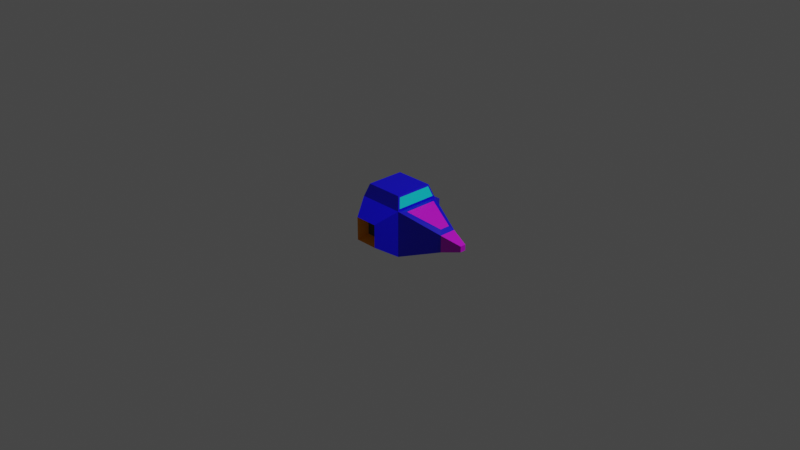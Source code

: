 # Source: Invader1.blend  (saved by Blender 2.83.20; exported with 4.5.12 LTS)
import bpy
from mathutils import Matrix  # noqa: F401  (used for matrix-valued properties, if any)

bpy.ops.wm.read_factory_settings(use_empty=True)
scene = bpy.context.scene
scene.name = 'Scene'

# ---- collections
col_collection = bpy.data.collections.new('Collection'); scene.collection.children.link(col_collection)

# ---- materials (node trees are filled in below, after node groups)
mat_material = bpy.data.materials.new('Material')
mat_material.alpha_threshold = 0.0
mat_material.use_transparent_shadow = False
mat_material.line_color = (0.0, 0.0, 0.0, 1.0)
mat_material_001 = bpy.data.materials.new('Material.001')
mat_material_001.use_transparent_shadow = False
mat_material_002 = bpy.data.materials.new('Material.002')
mat_material_002.use_transparent_shadow = False
mat_material_003 = bpy.data.materials.new('Material.003')
mat_material_003.use_transparent_shadow = False
mat_material_004 = bpy.data.materials.new('Material.004')
mat_material_004.use_transparent_shadow = False

# ---- material node trees
mat_material.use_nodes = True; mat_material.node_tree.nodes.clear()
_N = mat_material.node_tree.nodes; _L = mat_material.node_tree.links
n0 = _N.new('ShaderNodeOutputMaterial'); n0.name = 'Material Output'; n0.location = (300, 300)
n1 = _N.new('ShaderNodeBsdfPrincipled'); n1.name = 'Principled BSDF'; n1.location = (10, 300)
n1.distribution = 'GGX'
n1.subsurface_method = 'BURLEY'
n1.inputs[0].default_value = (0.004432, 0.0, 0.8, 1.0)
n1.inputs[2].default_value = 0.4
n1.inputs[3].default_value = 1.45
n1.inputs[27].default_value = (0.0, 0.0, 0.0, 1.0)
n1.inputs[28].default_value = 1.0
_L.new(n1.outputs[0], n0.inputs[0])
n0.is_active_output = True
mat_material_001.use_nodes = True; mat_material_001.node_tree.nodes.clear()
_N = mat_material_001.node_tree.nodes; _L = mat_material_001.node_tree.links
n0 = _N.new('ShaderNodeBsdfPrincipled'); n0.name = 'Principled BSDF'; n0.location = (10, 300)
n0.distribution = 'GGX'
n0.subsurface_method = 'BURLEY'
n0.inputs[0].default_value = (0.0331, 0.0331, 0.0331, 1.0)
n0.inputs[3].default_value = 1.45
n0.inputs[27].default_value = (0.0, 0.0, 0.0, 1.0)
n0.inputs[28].default_value = 1.0
n1 = _N.new('ShaderNodeOutputMaterial'); n1.name = 'Material Output'; n1.location = (300, 300)
_L.new(n0.outputs[0], n1.inputs[0])
n1.is_active_output = True
mat_material_002.use_nodes = True; mat_material_002.node_tree.nodes.clear()
_N = mat_material_002.node_tree.nodes; _L = mat_material_002.node_tree.links
n0 = _N.new('ShaderNodeBsdfPrincipled'); n0.name = 'Principled BSDF'; n0.location = (10, 300)
n0.distribution = 'GGX'
n0.subsurface_method = 'BURLEY'
n0.inputs[0].default_value = (0.0, 0.7791, 0.8, 1.0)
n0.inputs[3].default_value = 1.45
n0.inputs[27].default_value = (0.0, 0.0, 0.0, 1.0)
n0.inputs[28].default_value = 1.0
n1 = _N.new('ShaderNodeOutputMaterial'); n1.name = 'Material Output'; n1.location = (300, 300)
_L.new(n0.outputs[0], n1.inputs[0])
n1.is_active_output = True
mat_material_003.use_nodes = True; mat_material_003.node_tree.nodes.clear()
_N = mat_material_003.node_tree.nodes; _L = mat_material_003.node_tree.links
n0 = _N.new('ShaderNodeBsdfPrincipled'); n0.name = 'Principled BSDF'; n0.location = (10, 300)
n0.distribution = 'GGX'
n0.subsurface_method = 'BURLEY'
n0.inputs[0].default_value = (0.6805, 0.0, 0.8, 1.0)
n0.inputs[3].default_value = 1.45
n0.inputs[27].default_value = (0.0, 0.0, 0.0, 1.0)
n0.inputs[28].default_value = 1.0
n1 = _N.new('ShaderNodeOutputMaterial'); n1.name = 'Material Output'; n1.location = (300, 300)
_L.new(n0.outputs[0], n1.inputs[0])
n1.is_active_output = True
mat_material_004.use_nodes = True; mat_material_004.node_tree.nodes.clear()
_N = mat_material_004.node_tree.nodes; _L = mat_material_004.node_tree.links
n0 = _N.new('ShaderNodeBsdfPrincipled'); n0.name = 'Principled BSDF'; n0.location = (10, 300)
n0.distribution = 'GGX'
n0.subsurface_method = 'BURLEY'
n0.inputs[0].default_value = (0.8, 0.2921, 0.0, 1.0)
n0.inputs[3].default_value = 1.45
n0.inputs[27].default_value = (0.0, 0.0, 0.0, 1.0)
n0.inputs[28].default_value = 1.0
n1 = _N.new('ShaderNodeOutputMaterial'); n1.name = 'Material Output'; n1.location = (300, 300)
_L.new(n0.outputs[0], n1.inputs[0])
n1.is_active_output = True

# ---- world
world_world = bpy.data.worlds.new('World'); scene.world = world_world
world_world.use_nodes = True; world_world.node_tree.nodes.clear()
_N = world_world.node_tree.nodes; _L = world_world.node_tree.links
n0 = _N.new('ShaderNodeOutputWorld'); n0.name = 'World Output'; n0.location = (300, 300)
n1 = _N.new('ShaderNodeBackground'); n1.name = 'Background'; n1.location = (10, 300)
n1.inputs[0].default_value = (0.05088, 0.05088, 0.05088, 1.0)
_L.new(n1.outputs[0], n0.inputs[0])
n0.is_active_output = True
world_world.color = (0.05088, 0.05088, 0.05088)
world_world.use_sun_shadow = False
world_world.sun_shadow_jitter_overblur = 0.0

# ---- cameras
cam_camera = bpy.data.cameras.new('Camera')
cam_camera.clip_end = 100.0
cam_camera.ortho_scale = 7.314

# ---- lights
light_light = bpy.data.lights.new('Light', 'POINT')
light_light.transmission_factor = 0.0
light_light.energy = 1000.0
light_light.shadow_soft_size = 0.1
light_light.shadow_maximum_resolution = 0.006
light_light.use_absolute_resolution = True

# ---- meshes
me_cube = bpy.data.meshes.new('Cube')
me_cube.from_pydata([(1.225, 0.7196, 0.9773), (1.0, 1.0, -1.0), (1.225, -0.7196, 0.9773), (1.0, -1.0, -1.0), (-1.0, 1.0, 1.0), (-1.0, 1.0, -1.0), (-1.0, -1.0, 1.0), (-1.0, -1.0, -1.0), (2.583, 0.2215, 0.534), (3.574, 0.1263, -0.1263), (2.583, -0.2215, 0.534), (3.574, -0.1263, -0.1263), (-0.3, -1.4, -0.3), (-0.3, -1.4, 0.3), (0.3, -1.4, 0.3), (0.3, -1.4, -0.3), (0.3, 1.4, -0.3), (-0.3, 1.4, -0.3), (0.3, 1.4, 0.3), (-0.3, 1.4, 0.3), (0.8595, -0.7695, 1.483), (-0.8233, -0.8233, 1.548), (0.8595, 0.7695, 1.483), (-0.8233, 0.8233, 1.548), (-0.8386, 0.4494, -0.4494), (-0.8386, -0.4494, -0.4494), (-0.8386, -0.4494, 0.4494), (-0.8386, 0.4494, 0.4494), (-1.131, 0.8149, -0.8149), (-1.131, -0.8149, -0.8149), (-1.131, -0.8149, 0.8149), (-1.131, 0.8149, 0.8149), (-0.5, -1.8, -0.5), (-0.5, -1.8, 0.5), (0.5, -1.8, 0.5), (0.5, -1.8, -0.5), (0.5, 1.8, -0.5), (-0.5, 1.8, -0.5), (0.5, 1.8, 0.5), (-0.5, 1.8, 0.5), (0.9917, 0.9016, 1.074), (0.9917, -0.9016, 1.074), (3.574, 0.1263, 0.1263), (3.574, -0.1263, 0.1263), (2.734, 0.3641, 0.3641), (2.734, 0.3641, -0.3641), (2.734, -0.3641, 0.3641), (2.734, -0.3641, -0.3641), (1.0, 1.0, 1.0), (1.0, -1.0, 1.0), (0.8233, 0.8233, 1.548), (0.8233, -0.8233, 1.548)], [], [(48, 4, 23, 50), (7, 3, 35, 32), (5, 7, 29, 28), (5, 1, 3, 7), (49, 3, 47, 46), (1, 5, 37, 36), (9, 42, 43, 11), (1, 48, 44, 45), (3, 1, 45, 47), (0, 2, 10, 8), (15, 14, 13, 12), (49, 6, 33, 34), (3, 49, 34, 35), (6, 7, 32, 33), (17, 19, 18, 16), (4, 48, 38, 39), (48, 1, 36, 38), (5, 4, 39, 37), (50, 23, 21, 51), (6, 49, 51, 21), (4, 6, 21, 23), (41, 40, 22, 20), (25, 26, 27, 24), (6, 4, 31, 30), (4, 5, 28, 31), (7, 6, 30, 29), (25, 24, 28, 29), (26, 25, 29, 30), (24, 27, 31, 28), (27, 26, 30, 31), (12, 13, 33, 32), (14, 15, 35, 34), (13, 14, 34, 33), (15, 12, 32, 35), (17, 16, 36, 37), (16, 18, 38, 36), (19, 17, 37, 39), (18, 19, 39, 38), (2, 0, 48, 49), (8, 10, 46, 44), (10, 2, 49, 46), (0, 8, 44, 48), (42, 9, 45, 44), (11, 43, 46, 47), (43, 42, 44, 46), (9, 11, 47, 45), (40, 41, 49, 48), (20, 22, 50, 51), (22, 40, 48, 50), (41, 20, 51, 49)])
me_cube.polygons.foreach_set('material_index', [0, 0, 0, 0, 0, 0, 3, 0, 0, 3, 1, 0, 0, 0, 1, 0, 0, 0, 0, 0, 0, 2, 1, 0, 0, 0, 4, 4, 4, 4, 4, 4, 4, 4, 4, 4, 4, 4, 0, 0, 0, 0, 3, 3, 3, 3, 0, 0, 0, 0])
_uv = me_cube.uv_layers.new(name='UVMap')
_uv.uv.foreach_set('vector', [0.625, 0.5, 0.875, 0.5, 0.875, 0.5, 0.625, 0.5, 0.125, 0.75, 0.375, 0.75, 0.375, 0.75, 0.125, 0.75, 0.125, 0.5, 0.125, 0.75, 0.125, 0.75, 0.125, 0.5, 0.125, 0.5, 0.375, 0.5, 0.375, 0.75, 0.125, 0.75, 0.625, 0.75, 0.375, 0.75, 0.375, 0.75, 0.625, 0.75, 0.375, 0.5, 0.125, 0.5, 0.125, 0.5, 0.375, 0.5, 0.4093, 0.5343, 0.5907, 0.5343, 0.5907, 0.7157, 0.4093, 0.7157, 0.375, 0.5, 0.625, 0.5, 0.625, 0.5, 0.375, 0.5, 0.375, 0.75, 0.375, 0.5, 0.375, 0.5, 0.375, 0.75, 0.625, 0.5299, 0.625, 0.7201, 0.625, 0.6934, 0.625, 0.5566, 0.425, 0.8, 0.575, 0.8, 0.575, 0.95, 0.425, 0.95, 0.625, 0.75, 0.875, 0.75, 0.875, 0.75, 0.625, 0.75, 0.375, 0.75, 0.625, 0.75, 0.625, 0.75, 0.375, 0.75, 0.625, 0.0, 0.375, 0.0, 0.375, 0.0, 0.625, 0.0, 0.425, 0.3, 0.575, 0.3, 0.575, 0.45, 0.425, 0.45, 0.875, 0.5, 0.625, 0.5, 0.625, 0.5, 0.875, 0.5, 0.625, 0.5, 0.375, 0.5, 0.375, 0.5, 0.625, 0.5, 0.375, 0.25, 0.625, 0.25, 0.625, 0.25, 0.375, 0.25, 0.625, 0.5, 0.875, 0.5, 0.875, 0.75, 0.625, 0.75, 0.875, 0.75, 0.625, 0.75, 0.625, 0.75, 0.875, 0.75, 0.625, 0.25, 0.625, 0.0, 0.625, 0.0, 0.625, 0.25, 0.625, 0.7401, 0.625, 0.5099, 0.625, 0.5107, 0.625, 0.7393, 0.4311, 0.05606, 0.5689, 0.05606, 0.5689, 0.1939, 0.4311, 0.1939, 0.625, 0.0, 0.625, 0.25, 0.625, 0.25, 0.625, 0.0, 0.625, 0.25, 0.375, 0.25, 0.375, 0.25, 0.625, 0.25, 0.375, 0.0, 0.625, 0.0, 0.625, 0.0, 0.375, 0.0, 0.4311, 0.05606, 0.4311, 0.1939, 0.375, 0.25, 0.375, 0.0, 0.5689, 0.05606, 0.4311, 0.05606, 0.375, 0.0, 0.625, 0.0, 0.4311, 0.1939, 0.5689, 0.1939, 0.625, 0.25, 0.375, 0.25, 0.5689, 0.1939, 0.5689, 0.05606, 0.625, 0.0, 0.625, 0.25, 0.425, 0.95, 0.575, 0.95, 0.625, 1.0, 0.375, 1.0, 0.575, 0.8, 0.425, 0.8, 0.375, 0.75, 0.625, 0.75, 0.575, 0.95, 0.575, 0.8, 0.625, 0.75, 0.625, 1.0, 0.425, 0.8, 0.425, 0.95, 0.375, 1.0, 0.375, 0.75, 0.425, 0.3, 0.425, 0.45, 0.375, 0.5, 0.375, 0.25, 0.425, 0.45, 0.575, 0.45, 0.625, 0.5, 0.375, 0.5, 0.575, 0.3, 0.425, 0.3, 0.375, 0.25, 0.625, 0.25, 0.575, 0.45, 0.575, 0.3, 0.625, 0.25, 0.625, 0.5, 0.625, 0.7201, 0.625, 0.5299, 0.625, 0.5, 0.625, 0.75, 0.625, 0.5566, 0.625, 0.6934, 0.625, 0.75, 0.625, 0.5, 0.625, 0.6934, 0.625, 0.7201, 0.625, 0.75, 0.625, 0.75, 0.625, 0.5299, 0.625, 0.5566, 0.625, 0.5, 0.625, 0.5, 0.5907, 0.5343, 0.4093, 0.5343, 0.375, 0.5, 0.625, 0.5, 0.4093, 0.7157, 0.5907, 0.7157, 0.625, 0.75, 0.375, 0.75, 0.5907, 0.7157, 0.5907, 0.5343, 0.625, 0.5, 0.625, 0.75, 0.4093, 0.5343, 0.4093, 0.7157, 0.375, 0.75, 0.375, 0.5, 0.625, 0.5099, 0.625, 0.7401, 0.625, 0.75, 0.625, 0.5, 0.625, 0.7393, 0.625, 0.5107, 0.625, 0.5, 0.625, 0.75, 0.625, 0.5107, 0.625, 0.5099, 0.625, 0.5, 0.625, 0.5, 0.625, 0.7401, 0.625, 0.7393, 0.625, 0.75, 0.625, 0.75])
me_cube.materials.append(mat_material)
me_cube.materials.append(mat_material_001)
me_cube.materials.append(mat_material_002)
me_cube.materials.append(mat_material_003)
me_cube.materials.append(mat_material_004)
me_cube.use_remesh_preserve_volume = False
me_cube.use_remesh_preserve_attributes = False
me_cube.use_mirror_vertex_groups = False
me_cube.update()

# ---- objects
ob_cube = bpy.data.objects.new('Cube', me_cube)
ob_light = bpy.data.objects.new('Light', light_light)
ob_camera = bpy.data.objects.new('Camera', cam_camera)

# ---- transforms, parenting, visibility, modifiers, constraints
ob_cube.location = (0.0, 0.0, 0.0)
ob_cube.scale = (0.25, 0.25, 0.25)
ob_cube.lock_rotations_4d = False
ob_cube.empty_display_type = 'ARROWS'
ob_cube.lineart.crease_threshold = 0.0
ob_light.location = (4.076, 1.005, 5.904)
ob_light.rotation_euler = (0.6503, 0.05522, 1.866)
ob_light.lock_rotations_4d = False
ob_light.empty_display_type = 'ARROWS'
ob_light.color = (0.0, 0.0, 0.0, 0.0)
ob_light.lineart.crease_threshold = 0.0
ob_camera.location = (7.359, -6.926, 4.958)
ob_camera.rotation_euler = (1.109, 0.0, 0.8149)
ob_camera.lock_rotations_4d = False
ob_camera.empty_display_type = 'ARROWS'
ob_camera.color = (0.0, 0.0, 0.0, 0.0)
ob_camera.display_type = 'WIRE'
ob_camera.lineart.crease_threshold = 0.0

# ---- collection membership
col_collection.objects.link(ob_cube)
col_collection.objects.link(ob_light)
col_collection.objects.link(ob_camera)

# ---- scene / render settings (as saved in the file)
scene.camera = ob_camera
scene.frame_start = 1; scene.frame_end = 250; scene.frame_set(0)
scene.render.engine = 'BLENDER_EEVEE_NEXT'
scene.cycles.use_denoising = False
scene.cycles.samples = 128
scene.cycles.sampling_pattern = 'TABULATED_SOBOL'
scene.cycles.use_adaptive_sampling = False
scene.cycles.use_light_tree = False
scene.view_settings.view_transform = 'Filmic'
bpy.context.view_layer.update()

